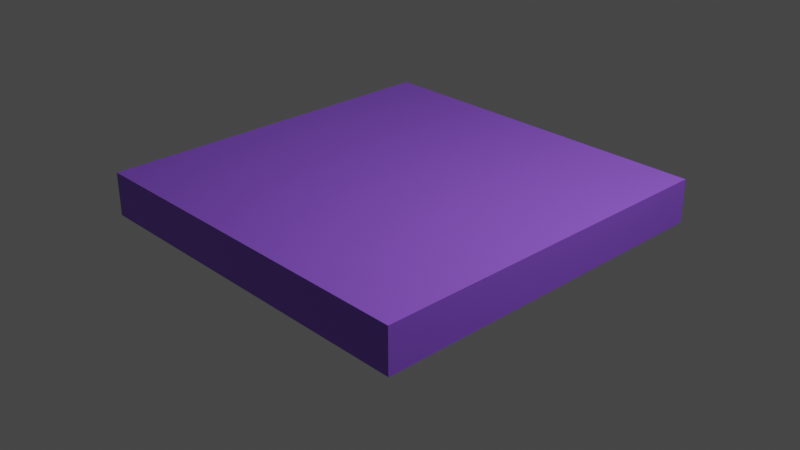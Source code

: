 # Source: 210920_manual_animate_growing_cube_in_z.blend  (saved by Blender 2.93.20; exported with 4.5.12 LTS)
import bpy
from mathutils import Matrix  # noqa: F401  (used for matrix-valued properties, if any)

bpy.ops.wm.read_factory_settings(use_empty=True)
scene = bpy.context.scene
scene.name = 'Scene'

# ---- collections
col_collection = bpy.data.collections.new('Collection'); scene.collection.children.link(col_collection)

# ---- materials (node trees are filled in below, after node groups)
mat_material = bpy.data.materials.new('Material')
mat_material.alpha_threshold = 0.0
mat_material.use_transparent_shadow = False
mat_material.line_color = (0.0, 0.0, 0.0, 1.0)

# ---- material node trees
mat_material.use_nodes = True; mat_material.node_tree.nodes.clear()
_N = mat_material.node_tree.nodes; _L = mat_material.node_tree.links
n0 = _N.new('ShaderNodeOutputMaterial'); n0.name = 'Material Output'; n0.location = (300, 300)
n1 = _N.new('ShaderNodeBsdfPrincipled'); n1.name = 'Principled BSDF'; n1.location = (10, 300)
n1.distribution = 'GGX'
n1.subsurface_method = 'BURLEY'
n1.inputs[0].default_value = (0.2969, 0.1064, 0.8, 1.0)
n1.inputs[2].default_value = 0.4
n1.inputs[3].default_value = 1.45
n1.inputs[27].default_value = (0.0, 0.0, 0.0, 1.0)
n1.inputs[28].default_value = 1.0
_L.new(n1.outputs[0], n0.inputs[0])
n0.is_active_output = True

# ---- world
world_world = bpy.data.worlds.new('World'); scene.world = world_world
world_world.use_nodes = True; world_world.node_tree.nodes.clear()
_N = world_world.node_tree.nodes; _L = world_world.node_tree.links
n0 = _N.new('ShaderNodeOutputWorld'); n0.name = 'World Output'; n0.location = (300, 300)
n1 = _N.new('ShaderNodeBackground'); n1.name = 'Background'; n1.location = (10, 300)
n1.inputs[0].default_value = (0.05088, 0.05088, 0.05088, 1.0)
_L.new(n1.outputs[0], n0.inputs[0])
n0.is_active_output = True
world_world.color = (0.05088, 0.05088, 0.05088)
world_world.use_sun_shadow = False
world_world.sun_shadow_jitter_overblur = 0.0

# ---- cameras
cam_camera = bpy.data.cameras.new('Camera')
cam_camera.clip_end = 100.0
cam_camera.ortho_scale = 7.314

# ---- lights
light_light = bpy.data.lights.new('Light', 'POINT')
light_light.transmission_factor = 0.0
light_light.energy = 1000.0
light_light.shadow_soft_size = 0.1
light_light.shadow_maximum_resolution = 0.006
light_light.use_absolute_resolution = True

# ---- meshes
me_cube = bpy.data.meshes.new('Cube')
me_cube.from_pydata([(1.0, 1.0, 1.0), (1.0, 1.0, -1.0), (1.0, -1.0, 1.0), (1.0, -1.0, -1.0), (-1.0, 1.0, 1.0), (-1.0, 1.0, -1.0), (-1.0, -1.0, 1.0), (-1.0, -1.0, -1.0)], [], [(0, 4, 6, 2), (3, 2, 6, 7), (7, 6, 4, 5), (5, 1, 3, 7), (1, 0, 2, 3), (5, 4, 0, 1)])
_uv = me_cube.uv_layers.new(name='UVMap')
_uv.uv.foreach_set('vector', [0.625, 0.5, 0.875, 0.5, 0.875, 0.75, 0.625, 0.75, 0.375, 0.75, 0.625, 0.75, 0.625, 1.0, 0.375, 1.0, 0.375, 0.0, 0.625, 0.0, 0.625, 0.25, 0.375, 0.25, 0.125, 0.5, 0.375, 0.5, 0.375, 0.75, 0.125, 0.75, 0.375, 0.5, 0.625, 0.5, 0.625, 0.75, 0.375, 0.75, 0.375, 0.25, 0.625, 0.25, 0.625, 0.5, 0.375, 0.5])
me_cube.materials.append(mat_material)
me_cube.use_remesh_preserve_volume = False
me_cube.use_remesh_preserve_attributes = False
me_cube.use_mirror_vertex_groups = False
me_cube.update()

# ---- objects
ob_cube = bpy.data.objects.new('Cube', me_cube)
ob_light = bpy.data.objects.new('Light', light_light)
ob_camera = bpy.data.objects.new('Camera', cam_camera)

# ---- transforms, parenting, visibility, modifiers, constraints
ob_cube.location = (0.0, 0.0, 0.2371)
ob_cube.scale = (2.0, 2.0, 0.2371)
ob_cube.lock_rotations_4d = False
ob_cube.empty_display_type = 'ARROWS'
ob_cube.lineart.crease_threshold = 0.0
ob_light.location = (4.076, 1.005, 5.904)
ob_light.rotation_euler = (0.6503, 0.05522, 1.866)
ob_light.lock_rotations_4d = False
ob_light.empty_display_type = 'ARROWS'
ob_light.color = (0.0, 0.0, 0.0, 0.0)
ob_light.lineart.crease_threshold = 0.0
ob_camera.location = (7.359, -6.926, 4.958)
ob_camera.rotation_euler = (1.109, 0.0, 0.8149)
ob_camera.lock_rotations_4d = False
ob_camera.empty_display_type = 'ARROWS'
ob_camera.color = (0.0, 0.0, 0.0, 0.0)
ob_camera.display_type = 'WIRE'
ob_camera.lineart.crease_threshold = 0.0

# ---- collection membership
col_collection.objects.link(ob_cube)
col_collection.objects.link(ob_light)
col_collection.objects.link(ob_camera)

# ---- scene / render settings (as saved in the file)
scene.camera = ob_camera
scene.frame_start = 1; scene.frame_end = 48; scene.frame_set(15)
scene.render.engine = 'BLENDER_EEVEE_NEXT'
scene.render.image_settings.file_format = 'FFMPEG'
scene.render.image_settings.color_mode = 'RGB'
scene.cycles.use_denoising = False
scene.cycles.samples = 128
scene.cycles.sampling_pattern = 'TABULATED_SOBOL'
scene.cycles.use_adaptive_sampling = False
scene.cycles.use_light_tree = False
scene.view_settings.view_transform = 'Filmic'
bpy.context.view_layer.update()
